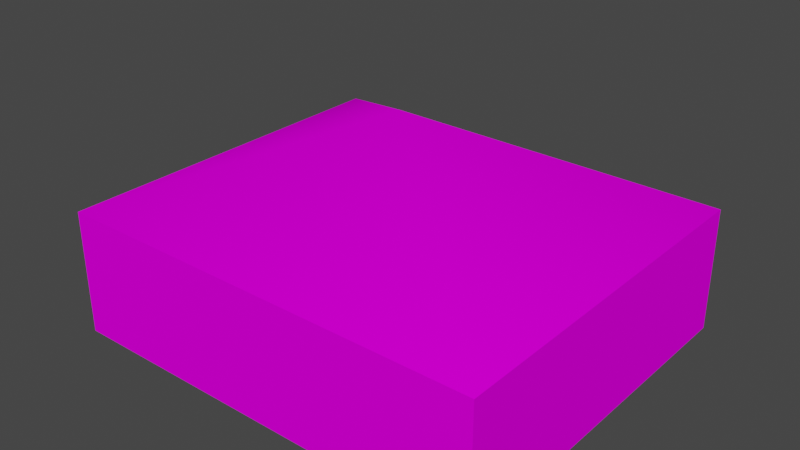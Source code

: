 # Source: object.blend  (saved by Blender 2.82.7; exported with 4.5.12 LTS)
import bpy
from mathutils import Matrix  # noqa: F401  (used for matrix-valued properties, if any)

bpy.ops.wm.read_factory_settings(use_empty=True)
scene = bpy.context.scene
scene.name = 'Scene'

# ---- collections
col_collection = bpy.data.collections.new('Collection'); scene.collection.children.link(col_collection)

# ---- images (referenced by path relative to the original .blend; pixels are not part of the script)
import os
ASSET_DIR = os.environ.get("B2B_ASSET_DIR", "")  # directory of the original .blend (textures are referenced by path, not embedded)
HERE = os.path.dirname(os.path.abspath(__file__))  # packed textures are extracted next to this script under _unpacked/

def load_image(name, relpath, width, height, colorspace="sRGB"):
    """Load a texture the original file referenced (path relative to the .blend, or extracted next to this script)."""
    p = next((c for c in (os.path.join(HERE, relpath), os.path.join(ASSET_DIR, relpath)) if relpath and os.path.exists(c)), "")
    if p:
        img = bpy.data.images.load(p, check_existing=True)
        img.name = name
    else:  # same state as the original file: an image datablock whose file is absent (Cycles renders it pink)
        img = bpy.data.images.new(name, width, height)
        img.source = "FILE"
        img.filepath = "//" + (relpath or name)
    img.colorspace_settings.name = colorspace
    return img
img_naps_barracks_dds = load_image('NAPS_barracks.dds', 'NAPS_barracks.dds', 1024, 1024, 'sRGB')

# ---- materials (node trees are filled in below, after node groups)
mat_default_019 = bpy.data.materials.new('Default.019')
mat_default_019.use_transparent_shadow = False
mat_default_019.diffuse_color = (1.0, 1.0, 1.0, 1.0)
mat_default_019.roughness = 0.0
mat_default_019.specular_intensity = 0.0

# ---- node groups
ng_auto_smooth = bpy.data.node_groups.new('Auto Smooth', 'GeometryNodeTree')
_s = ng_auto_smooth.interface.new_socket(name='Geometry', in_out='OUTPUT', socket_type='NodeSocketGeometry')
_s = ng_auto_smooth.interface.new_socket(name='Geometry', in_out='INPUT', socket_type='NodeSocketGeometry')
_s = ng_auto_smooth.interface.new_socket(name='Angle', in_out='INPUT', socket_type='NodeSocketFloat')
_s.subtype = 'ANGLE'
_s.min_value = 0.0
_s.max_value = 3.142
ng_auto_smooth.is_modifier = True
_N = ng_auto_smooth.nodes; _L = ng_auto_smooth.links
n0 = _N.new('NodeGroupOutput'); n0.name = 'Group Output'; n0.location = (480, -100)
n1 = _N.new('NodeGroupInput'); n1.name = 'Group Input'; n1.location = (-420, -300)
n2 = _N.new('NodeGroupInput'); n2.name = 'Group Input.001'; n2.location = (-60, -100)
n3 = _N.new('GeometryNodeSetShadeSmooth'); n3.name = 'Set Shade Smooth'; n3.location = (120, -100)
n3.domain = 'EDGE'
n4 = _N.new('GeometryNodeSetShadeSmooth'); n4.name = 'Set Shade Smooth.001'; n4.location = (300, -100)
n5 = _N.new('GeometryNodeInputMeshEdgeAngle'); n5.name = 'Edge Angle'; n5.location = (-420, -220)
n6 = _N.new('GeometryNodeInputEdgeSmooth'); n6.name = 'Is Edge Smooth'; n6.location = (-60, -160)
n7 = _N.new('GeometryNodeInputShadeSmooth'); n7.name = 'Is Face Smooth'; n7.location = (-240, -340)
n8 = _N.new('FunctionNodeBooleanMath'); n8.name = 'Boolean Math'; n8.location = (-60, -220)
n9 = _N.new('FunctionNodeCompare'); n9.name = 'Compare'; n9.location = (-240, -180)
n9.operation = 'LESS_EQUAL'
_L.new(n5.outputs[0], n9.inputs[0])
_L.new(n4.outputs[0], n0.inputs[0])
_L.new(n1.outputs[1], n9.inputs[1])
_L.new(n9.outputs[0], n8.inputs[0])
_L.new(n7.outputs[0], n8.inputs[1])
_L.new(n2.outputs[0], n3.inputs[0])
_L.new(n6.outputs[0], n3.inputs[1])
_L.new(n3.outputs[0], n4.inputs[0])
_L.new(n8.outputs[0], n3.inputs[2])
n0.is_active_output = True

# ---- material node trees
mat_default_019.use_nodes = True; mat_default_019.node_tree.nodes.clear()
_N = mat_default_019.node_tree.nodes; _L = mat_default_019.node_tree.links
n0 = _N.new('ShaderNodeOutputMaterial'); n0.name = 'Material Output'; n0.location = (300, 300)
n1 = _N.new('ShaderNodeBsdfPrincipled'); n1.name = 'Principled BSDF'; n1.location = (10, 300)
n1.distribution = 'GGX'
n1.subsurface_method = 'BURLEY'
n1.inputs[3].default_value = 1.45
n1.inputs[13].default_value = 0.0
n1.inputs[27].default_value = (0.0, 0.0, 0.0, 1.0)
n1.inputs[28].default_value = 1.0
n2 = _N.new('ShaderNodeTexImage'); n2.name = 'Image Texture'; n2.location = (0, 0)
n2.image = img_naps_barracks_dds
_L.new(n1.outputs[0], n0.inputs[0])
_L.new(n2.outputs[0], n1.inputs[0])
n0.is_active_output = True

# ---- world
world_world = bpy.data.worlds.new('World'); scene.world = world_world
world_world.use_nodes = True; world_world.node_tree.nodes.clear()
_N = world_world.node_tree.nodes; _L = world_world.node_tree.links
n0 = _N.new('ShaderNodeOutputWorld'); n0.name = 'World Output'; n0.location = (300, 300)
n1 = _N.new('ShaderNodeBackground'); n1.name = 'Background'; n1.location = (10, 300)
n1.inputs[0].default_value = (0.05088, 0.05088, 0.05088, 1.0)
_L.new(n1.outputs[0], n0.inputs[0])
n0.is_active_output = True
world_world.color = (0.05088, 0.05088, 0.05088)
world_world.use_sun_shadow = False
world_world.sun_shadow_jitter_overblur = 0.0

# ---- meshes
me_poly_os_0_008 = bpy.data.meshes.new('poly_os=0.008')
me_poly_os_0_008.from_pydata([(-18.03, 1.18, -15.27), (0.0, 9.09, 0.0003052), (-18.03, 1.18, 15.27), (18.03, 1.18, 15.27), (-18.03, -9.09, 15.27), (18.03, 1.18, -15.27), (-18.03, -9.09, -15.27), (18.03, -9.09, 15.27), (18.03, -9.09, -15.27)], [], [(3, 5, 1), (5, 0, 1), (3, 1, 2), (8, 6, 0, 5), (4, 2, 0, 6), (3, 7, 8, 5), (4, 7, 3, 2), (2, 1, 0)])
me_poly_os_0_008.polygons.foreach_set('use_smooth', [True] * 8)
_uv = me_poly_os_0_008.uv_layers.new(name='UVMap')
_uv.uv.foreach_set('vector', [0.424, 0.2961, 0.8578, 0.2982, 0.6395, 0.5767, 0.9878, 0.6276, 0.2666, 0.624, 0.6289, 0.2818, 0.5249, 0.6372, 0.8873, 0.2949, 1.246, 0.6407, 0.4101, 0.6976, 1.368, 0.7023, 1.367, 0.9752, 0.4087, 0.9705, 1.18, 0.7063, 1.179, 0.9792, 0.3668, 0.9752, 0.3682, 0.7023, 0.3582, 0.9653, 0.3596, 0.6924, 1.171, 0.6964, 1.17, 0.9693, 0.1798, 0.7063, 1.138, 0.7111, 1.137, 0.9839, 0.1785, 0.9792, 0.9597, 0.3417, 0.7011, 0.671, 0.4464, 0.3386])
me_poly_os_0_008.materials.append(mat_default_019)
me_poly_os_0_008.use_remesh_fix_poles = True
me_poly_os_0_008.use_remesh_preserve_attributes = False
me_poly_os_0_008.use_mirror_vertex_groups = False
me_poly_os_0_008.update()

# ---- objects
ob_naps_very_small_barracks_obj = bpy.data.objects.new('NAPS_very_small_barracks.obj', None)
ob_default_lod = bpy.data.objects.new('Default LOD', None)
ob_poly_os_0_hard__blend_yes = bpy.data.objects.new('POLY_OS=0 HARD= BLEND=yes', me_poly_os_0_008)

# ---- transforms, parenting, visibility, modifiers, constraints
ob_naps_very_small_barracks_obj.location = (0.0, 0.0, 0.0)
ob_naps_very_small_barracks_obj.rotation_euler = (1.571, -0.0, 0.0)
ob_naps_very_small_barracks_obj.empty_display_size = 0.01
ob_naps_very_small_barracks_obj.lineart.crease_threshold = 0.0
ob_default_lod.parent = ob_naps_very_small_barracks_obj
ob_default_lod.location = (0.0, 0.0, 0.0)
ob_default_lod.empty_display_size = 0.01
ob_default_lod.lineart.crease_threshold = 0.0
ob_poly_os_0_hard__blend_yes.parent = ob_default_lod
ob_poly_os_0_hard__blend_yes.location = (0.0, 9.09, 0.0)
ob_poly_os_0_hard__blend_yes.show_transparent = True
ob_poly_os_0_hard__blend_yes.lineart.crease_threshold = 0.0
_m = ob_poly_os_0_hard__blend_yes.modifiers.new('Auto Smooth', 'NODES')
_m.node_group = ng_auto_smooth
_gi = [s.identifier for s in ng_auto_smooth.interface.items_tree if s.item_type == 'SOCKET' and s.in_out == 'INPUT']
_m[_gi[1]] = 0.7854  # Angle

# ---- collection membership
col_collection.objects.link(ob_naps_very_small_barracks_obj)
col_collection.objects.link(ob_default_lod)
col_collection.objects.link(ob_poly_os_0_hard__blend_yes)

# ---- scene / render settings (as saved in the file)
scene.frame_start = 1; scene.frame_end = 250; scene.frame_set(108)
scene.render.engine = 'BLENDER_EEVEE_NEXT'
scene.cycles.use_denoising = False
scene.cycles.samples = 128
scene.cycles.sampling_pattern = 'TABULATED_SOBOL'
scene.cycles.use_adaptive_sampling = False
scene.cycles.use_light_tree = False
scene.view_settings.view_transform = 'Filmic'
bpy.context.view_layer.update()

# ---- added for rendering (the .blend has no active camera and no usable light): camera, sun
cam_auto = bpy.data.cameras.new('AutoCamera')
cam_auto.lens = 50.0
cam_auto.sensor_width = 36.0
cam_auto.clip_end = 1000.0
ob_auto_camera = bpy.data.objects.new('AutoCamera', cam_auto)
scene.collection.objects.link(ob_auto_camera)
ob_auto_camera.location = (46.8487, -56.2184, 46.5689)
ob_auto_camera.rotation_euler = (1.09748, -7.21219e-08, 0.694738)
scene.camera = ob_auto_camera
light_auto_sun = bpy.data.lights.new('AutoSun', 'SUN')
light_auto_sun.energy = 3.0
light_auto_sun.angle = 0.0523599
ob_auto_sun = bpy.data.objects.new('AutoSun', light_auto_sun)
scene.collection.objects.link(ob_auto_sun)
ob_auto_sun.rotation_euler = (0.872665, 0.174533, 0.523599)
bpy.context.view_layer.update()
